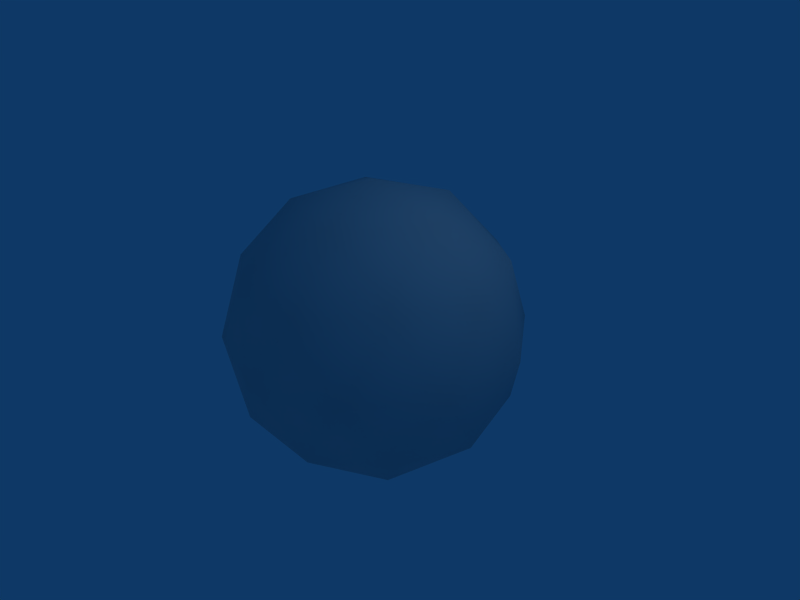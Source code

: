 # Source: earth2.blend  (saved by Blender 2.49.2; exported with 4.5.12 LTS)
import bpy
from mathutils import Matrix  # noqa: F401  (used for matrix-valued properties, if any)

bpy.ops.wm.read_factory_settings(use_empty=True)
scene = bpy.context.scene
scene.name = 'Scene'

# ---- collections
col_collection_1 = bpy.data.collections.new('Collection 1'); scene.collection.children.link(col_collection_1)

# ---- materials (node trees are filled in below, after node groups)
mat_material = bpy.data.materials.new('Material')
mat_material.alpha_threshold = 0.0
mat_material.roughness = 0.5
mat_material.line_color = (0.0, 0.0, 0.0, 1.0)

# ---- material node trees

# ---- world
world_world = bpy.data.worlds.new('World'); scene.world = world_world
world_world.color = (0.05656, 0.2208, 0.4)
world_world.use_sun_shadow = False
world_world.sun_shadow_jitter_overblur = 0.0
world_world.cycles.sampling_method = 'MANUAL'
world_world.cycles.sample_map_resolution = 256

# ---- cameras
cam_camera = bpy.data.cameras.new('Camera')
cam_camera.passepartout_alpha = 0.2
cam_camera.clip_end = 100.0
cam_camera.lens = 35.0
cam_camera.ortho_scale = 7.314
cam_camera.show_passepartout = False
cam_camera.show_safe_areas = True
cam_camera.dof.focus_distance = 0.0
cam_camera.dof.aperture_fstop = 128.0

# ---- lights
light_spot = bpy.data.lights.new('Spot', 'POINT')
light_spot.transmission_factor = 0.0
light_spot.cutoff_distance = 30.0
light_spot.energy = 100.0
light_spot.shadow_buffer_clip_start = 1.001
light_spot.shadow_soft_size = 1.0
light_spot.shadow_maximum_resolution = 0.006
light_spot.use_absolute_resolution = True
light_spot.cycles.use_multiple_importance_sampling = False

# ---- meshes
me_sphere = bpy.data.meshes.new('Sphere')
me_sphere.from_pydata([(5.119e-09, -2.559e-09, -2.202), (1.594, -1.158, -0.9849), (-0.6087, -1.873, -0.9849), (-1.97, -2.559e-09, -0.9849), (-0.6087, 1.873, -0.9849), (1.594, 1.158, -0.9849), (0.6087, -1.873, 0.9849), (-1.594, -1.158, 0.9849), (-1.594, 1.158, 0.9849), (0.6087, 1.873, 0.9849), (1.97, -2.559e-09, 0.9849), (5.119e-09, -2.559e-09, 2.202), (0.9367, -0.6805, -1.873), (-0.3578, -1.101, -1.873), (0.5789, -1.782, -1.158), (0.9367, 0.6805, -1.873), (1.873, -2.559e-09, -1.158), (-1.158, -2.559e-09, -1.873), (-1.516, -1.101, -1.158), (-0.3578, 1.101, -1.873), (-1.516, 1.101, -1.158), (0.5789, 1.782, -1.158), (2.094, 0.6805, -1.706e-09), (2.094, -0.6805, -1.706e-09), (1.294, -1.782, -1.706e-09), (5.119e-09, -2.202, -1.706e-09), (-1.294, -1.782, -1.706e-09), (-2.094, -0.6805, -1.706e-09), (-2.094, 0.6805, -1.706e-09), (-1.294, 1.782, -1.706e-09), (5.119e-09, 2.202, -1.706e-09), (1.294, 1.782, -1.706e-09), (1.516, -1.101, 1.158), (-0.5789, -1.782, 1.158), (-1.873, -2.559e-09, 1.158), (-0.5789, 1.782, 1.158), (1.516, 1.101, 1.158), (1.158, -2.559e-09, 1.873), (0.3578, -1.101, 1.873), (-0.9367, -0.6805, 1.873), (-0.9367, 0.6805, 1.873), (0.3578, 1.101, 1.873)], [], [(14, 12, 1), (12, 14, 13), (2, 13, 14), (13, 0, 12), (16, 1, 12), (12, 15, 16), (5, 16, 15), (12, 0, 15), (18, 13, 2), (13, 18, 17), (3, 17, 18), (17, 0, 13), (20, 17, 3), (17, 20, 19), (4, 19, 20), (19, 0, 17), (21, 19, 4), (19, 21, 15), (5, 15, 21), (15, 0, 19), (23, 1, 16), (16, 22, 23), (10, 23, 22), (22, 16, 5), (25, 2, 14), (14, 24, 25), (6, 25, 24), (24, 14, 1), (27, 3, 18), (18, 26, 27), (7, 27, 26), (26, 18, 2), (29, 4, 20), (20, 28, 29), (8, 29, 28), (28, 20, 3), (31, 5, 21), (21, 30, 31), (9, 31, 30), (30, 21, 4), (32, 23, 10), (23, 32, 24), (6, 24, 32), (24, 1, 23), (33, 25, 6), (25, 33, 26), (7, 26, 33), (26, 2, 25), (34, 27, 7), (27, 34, 28), (8, 28, 34), (28, 3, 27), (35, 29, 8), (29, 35, 30), (9, 30, 35), (30, 4, 29), (36, 31, 9), (31, 36, 22), (10, 22, 36), (22, 5, 31), (38, 6, 32), (32, 37, 38), (11, 38, 37), (37, 32, 10), (39, 7, 33), (33, 38, 39), (11, 39, 38), (38, 33, 6), (40, 8, 34), (34, 39, 40), (11, 40, 39), (39, 34, 7), (41, 9, 35), (35, 40, 41), (11, 41, 40), (40, 35, 8), (37, 10, 36), (36, 41, 37), (11, 37, 41), (41, 36, 9)])
me_sphere.polygons.foreach_set('use_smooth', [True] * 80)
_uv = me_sphere.uv_layers.new(name='UVTex')
_uv.uv.foreach_set('vector', [0.616, 0.586, 0.7012, 0.612, 0.6552, 0.7385, 0.7012, 0.612, 0.616, 0.586, 0.6773, 0.4648, 0.6029, 0.4165, 0.6773, 0.4648, 0.616, 0.586, 0.6773, 0.4648, 0.7399, 0.5055, 0.7012, 0.612, 0.7399, 0.7659, 0.6552, 0.7385, 0.7012, 0.612, 0.7012, 0.612, 0.7786, 0.612, 0.7399, 0.7659, 0.8245, 0.7385, 0.7399, 0.7659, 0.7786, 0.612, 0.7012, 0.612, 0.7399, 0.5055, 0.7786, 0.612, 0.6634, 0.2948, 0.6773, 0.4648, 0.6029, 0.4165, 0.6773, 0.4648, 0.6634, 0.2948, 0.7399, 0.3739, 0.7399, 0.2174, 0.7399, 0.3739, 0.6634, 0.2948, 0.7399, 0.3739, 0.7399, 0.5055, 0.6773, 0.4648, 0.8164, 0.2948, 0.7399, 0.3739, 0.7399, 0.2174, 0.7399, 0.3739, 0.8164, 0.2948, 0.8025, 0.4648, 0.8769, 0.4165, 0.8025, 0.4648, 0.8164, 0.2948, 0.8025, 0.4648, 0.7399, 0.5055, 0.7399, 0.3739, 0.8637, 0.586, 0.8025, 0.4648, 0.8769, 0.4165, 0.8025, 0.4648, 0.8637, 0.586, 0.7786, 0.612, 0.8245, 0.7385, 0.7786, 0.612, 0.8637, 0.586, 0.7786, 0.612, 0.7399, 0.5055, 0.8025, 0.4648, 0.6737, 0.9169, 0.6552, 0.7385, 0.7399, 0.7659, 0.7399, 0.7659, 0.8111, 0.9244, 0.6737, 0.9169, 0.2626, 0.2174, 0.19, 0.07911, 0.3302, 0.08661, 0.8111, 0.9244, 0.7399, 0.7659, 0.8245, 0.7385, 0.5337, 0.4931, 0.6029, 0.4165, 0.616, 0.586, 0.616, 0.586, 0.563, 0.7534, 0.5337, 0.4931, 0.1256, 0.4165, 0.03022, 0.5156, 0.0771, 0.2373, 0.563, 0.7534, 0.616, 0.586, 0.6552, 0.7385, 0.6686, 0.09661, 0.7399, 0.2174, 0.6634, 0.2948, 0.6634, 0.2948, 0.5694, 0.2498, 0.6686, 0.09661, 0.178, 0.7385, 0.1902, 0.9244, 0.0745, 0.7634, 0.5694, 0.2498, 0.6634, 0.2948, 0.6029, 0.4165, 0.9229, 0.2398, 0.8769, 0.4165, 0.8164, 0.2948, 0.8164, 0.2948, 0.8087, 0.07161, 0.9229, 0.2398, 0.3473, 0.7385, 0.4357, 0.7684, 0.3275, 0.9194, 0.8087, 0.07161, 0.8164, 0.2948, 0.7399, 0.2174, 0.9217, 0.7809, 0.8245, 0.7385, 0.8637, 0.586, 0.8637, 0.586, 0.9685, 0.5056, 0.9217, 0.7809, 0.3996, 0.4165, 0.4369, 0.2548, 0.4775, 0.5056, 0.9685, 0.5056, 0.8637, 0.586, 0.8769, 0.4165, 0.1861, 0.2948, 0.19, 0.07911, 0.2626, 0.2174, 0.19, 0.07911, 0.1861, 0.2948, 0.0771, 0.2373, 0.1256, 0.4165, 0.0771, 0.2373, 0.1861, 0.2948, 0.563, 0.7534, 0.6552, 0.7385, 0.6737, 0.9169, 0.1388, 0.586, 0.03022, 0.5156, 0.1256, 0.4165, 0.03022, 0.5156, 0.1388, 0.586, 0.0745, 0.7634, 0.178, 0.7385, 0.0745, 0.7634, 0.1388, 0.586, 0.5694, 0.2498, 0.6029, 0.4165, 0.5337, 0.4931, 0.2626, 0.7659, 0.1902, 0.9244, 0.178, 0.7385, 0.1902, 0.9244, 0.2626, 0.7659, 0.3275, 0.9194, 0.3473, 0.7385, 0.3275, 0.9194, 0.2626, 0.7659, 0.8087, 0.07161, 0.7399, 0.2174, 0.6686, 0.09661, 0.3865, 0.586, 0.4357, 0.7684, 0.3473, 0.7385, 0.4357, 0.7684, 0.3865, 0.586, 0.4775, 0.5056, 0.3996, 0.4165, 0.4775, 0.5056, 0.3865, 0.586, 0.9685, 0.5056, 0.8769, 0.4165, 0.9229, 0.2398, 0.3391, 0.2948, 0.4369, 0.2548, 0.3996, 0.4165, 0.4369, 0.2548, 0.3391, 0.2948, 0.3302, 0.08661, 0.2626, 0.2174, 0.3302, 0.08661, 0.3391, 0.2948, 0.8111, 0.9244, 0.8245, 0.7385, 0.9217, 0.7809, 0.2, 0.4648, 0.1256, 0.4165, 0.1861, 0.2948, 0.1861, 0.2948, 0.2626, 0.3739, 0.2, 0.4648, 0.2626, 0.5055, 0.2, 0.4648, 0.2626, 0.3739, 0.2626, 0.3739, 0.1861, 0.2948, 0.2626, 0.2174, 0.2239, 0.612, 0.178, 0.7385, 0.1388, 0.586, 0.1388, 0.586, 0.2, 0.4648, 0.2239, 0.612, 0.2626, 0.5055, 0.2239, 0.612, 0.2, 0.4648, 0.2, 0.4648, 0.1388, 0.586, 0.1256, 0.4165, 0.3013, 0.612, 0.3473, 0.7385, 0.2626, 0.7659, 0.2626, 0.7659, 0.2239, 0.612, 0.3013, 0.612, 0.2626, 0.5055, 0.3013, 0.612, 0.2239, 0.612, 0.2239, 0.612, 0.2626, 0.7659, 0.178, 0.7385, 0.3252, 0.4648, 0.3996, 0.4165, 0.3865, 0.586, 0.3865, 0.586, 0.3013, 0.612, 0.3252, 0.4648, 0.2626, 0.5055, 0.3252, 0.4648, 0.3013, 0.612, 0.3013, 0.612, 0.3865, 0.586, 0.3473, 0.7385, 0.2626, 0.3739, 0.2626, 0.2174, 0.3391, 0.2948, 0.3391, 0.2948, 0.3252, 0.4648, 0.2626, 0.3739, 0.2626, 0.5055, 0.2626, 0.3739, 0.3252, 0.4648, 0.3252, 0.4648, 0.3391, 0.2948, 0.3996, 0.4165])
me_sphere.materials.append(mat_material)
me_sphere.use_remesh_preserve_volume = False
me_sphere.use_remesh_preserve_attributes = False
me_sphere.use_mirror_vertex_groups = False
me_sphere.update()

# ---- objects
ob_sphere = bpy.data.objects.new('Sphere', me_sphere)
ob_lamp = bpy.data.objects.new('Lamp', light_spot)
ob_camera = bpy.data.objects.new('Camera', cam_camera)

# ---- transforms, parenting, visibility, modifiers, constraints
ob_sphere.location = (0.0, 0.0, 0.0)
ob_sphere.lock_rotations_4d = False
ob_sphere.empty_display_type = 'ARROWS'
ob_sphere.lineart.crease_threshold = 0.0
ob_lamp.location = (4.076, 1.005, 5.904)
ob_lamp.rotation_euler = (0.6503, 0.05522, 1.866)
ob_lamp.lock_rotations_4d = False
ob_lamp.empty_display_type = 'ARROWS'
ob_lamp.color = (0.0, 0.0, 0.0, 0.0)
ob_lamp.lineart.crease_threshold = 0.0
ob_camera.location = (7.481, -6.508, 5.344)
ob_camera.rotation_euler = (1.109, 0.01082, 0.8149)
ob_camera.lock_rotations_4d = False
ob_camera.empty_display_type = 'ARROWS'
ob_camera.color = (0.0, 0.0, 0.0, 0.0)
ob_camera.display_type = 'WIRE'
ob_camera.lineart.crease_threshold = 0.0

# ---- collection membership
col_collection_1.objects.link(ob_sphere)
col_collection_1.objects.link(ob_lamp)
col_collection_1.objects.link(ob_camera)

# ---- scene / render settings (as saved in the file)
scene.camera = ob_camera
scene.frame_start = 1; scene.frame_end = 250; scene.frame_set(1)
scene.render.engine = 'BLENDER_EEVEE_NEXT'
scene.render.image_settings.file_format = 'JPEG'
scene.render.image_settings.color_mode = 'RGB'
scene.render.image_settings.compression = 90
scene.render.resolution_x = 800
scene.render.resolution_y = 600
scene.render.pixel_aspect_x = 100.0
scene.render.pixel_aspect_y = 100.0
scene.render.fps = 25
scene.render.dither_intensity = 0.0
scene.render.use_compositing = False
scene.render.use_sequencer = False
scene.render.bake_margin = 2
scene.render.bake_bias = 0.0
scene.render.use_stamp_time = False
scene.render.use_stamp_date = False
scene.render.use_stamp_frame = False
scene.render.use_stamp_camera = False
scene.render.use_stamp_scene = False
scene.render.use_stamp_filename = False
scene.render.use_stamp_render_time = False
scene.render.stamp_font_size = 0
scene.cycles.use_denoising = False
scene.cycles.samples = 10
scene.cycles.sampling_pattern = 'TABULATED_SOBOL'
scene.cycles.light_sampling_threshold = 0.0
scene.cycles.use_adaptive_sampling = False
scene.cycles.use_light_tree = False
scene.cycles.blur_glossy = 0.0
scene.cycles.volume_bounces = 1
scene.cycles.pixel_filter_type = 'GAUSSIAN'
scene.cycles.sample_clamp_indirect = 0.0
scene.view_settings.view_transform = 'Raw'
bpy.context.view_layer.update()
